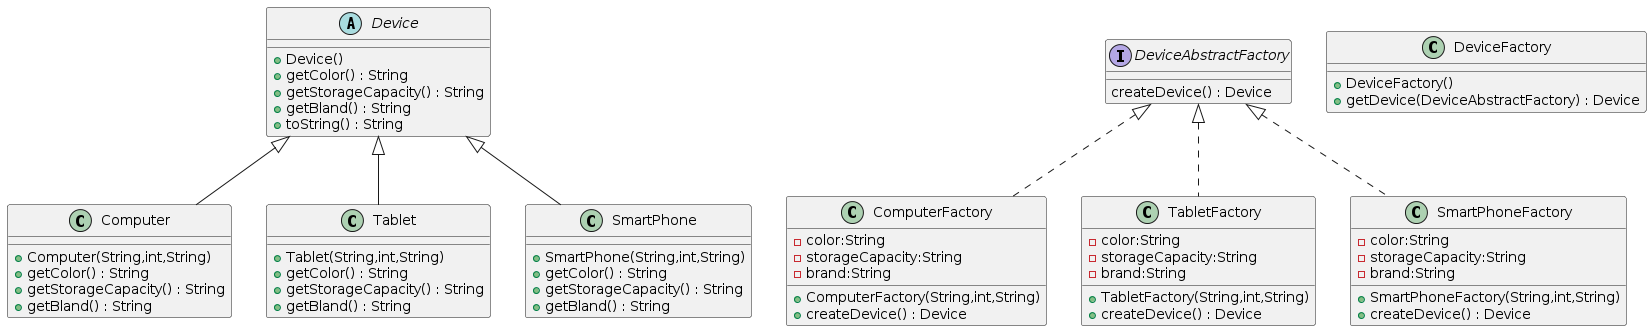

The diagram above was rendered by PlantUML. Its source (embedded in the PNG):
@startuml
abstract Device{
  +Device()
  +getColor() : String
  +getStorageCapacity() : String
  +getBland() : String
  +toString() : String
}

class Computer{
  +Computer(String,int,String)
  +getColor() : String
  +getStorageCapacity() : String
  +getBland() : String
}

class Tablet{
  +Tablet(String,int,String)
  +getColor() : String
  +getStorageCapacity() : String
  +getBland() : String
}

class SmartPhone{
  +SmartPhone(String,int,String)
  +getColor() : String
  +getStorageCapacity() : String
  +getBland() : String
}

class ComputerFactory{
  -color:String
  -storageCapacity:String
  -brand:String
  +ComputerFactory(String,int,String)
  +createDevice() : Device
}

class TabletFactory{
  -color:String
  -storageCapacity:String
  -brand:String
  +TabletFactory(String,int,String)
  +createDevice() : Device
}

class SmartPhoneFactory{
  -color:String
  -storageCapacity:String
  -brand:String
  +SmartPhoneFactory(String,int,String)
  +createDevice() : Device
}

class DeviceFactory {
  +DeviceFactory()
  +getDevice(DeviceAbstractFactory) : Device
}

interface DeviceAbstractFactory{
  createDevice() : Device
}

Device <|-- Computer
Device <|-- Tablet
Device <|-- SmartPhone

DeviceAbstractFactory <|.. ComputerFactory
DeviceAbstractFactory <|.. TabletFactory
DeviceAbstractFactory <|.. SmartPhoneFactory
@enduml